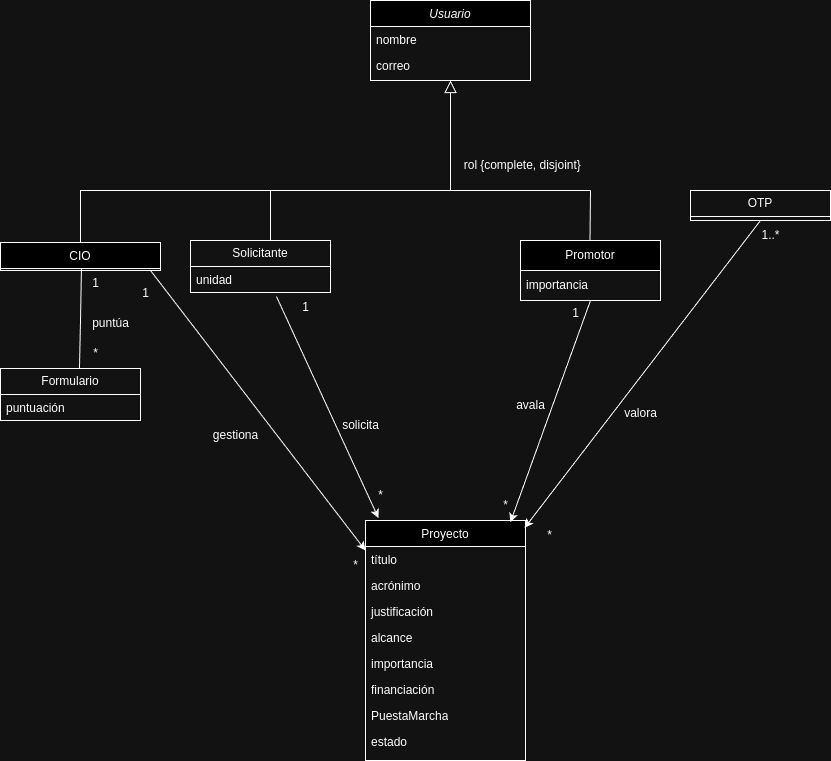

The diagram above was exported from draw.io. Its source (the exported page's mxGraphModel, read from the mxfile embedded in the PNG):
<mxGraphModel dx="2261" dy="788" grid="1" gridSize="10" guides="1" tooltips="1" connect="1" arrows="1" fold="1" page="1" pageScale="1" pageWidth="827" pageHeight="1169" math="0" shadow="0">
  <root>
    <mxCell id="0" />
    <mxCell id="1" parent="0" />
    <mxCell id="aMqc-b3B4iTWX0RG93BK-1" value="Usuario" style="swimlane;fontStyle=2;align=center;verticalAlign=top;childLayout=stackLayout;horizontal=1;startSize=26;horizontalStack=0;resizeParent=1;resizeLast=0;collapsible=1;marginBottom=0;rounded=0;shadow=0;strokeWidth=1;" parent="1" vertex="1">
      <mxGeometry x="220" y="120" width="160" height="80" as="geometry">
        <mxRectangle x="230" y="140" width="160" height="26" as="alternateBounds" />
      </mxGeometry>
    </mxCell>
    <mxCell id="aMqc-b3B4iTWX0RG93BK-2" value="nombre" style="text;align=left;verticalAlign=top;spacingLeft=4;spacingRight=4;overflow=hidden;rotatable=0;points=[[0,0.5],[1,0.5]];portConstraint=eastwest;" parent="aMqc-b3B4iTWX0RG93BK-1" vertex="1">
      <mxGeometry y="26" width="160" height="26" as="geometry" />
    </mxCell>
    <mxCell id="aMqc-b3B4iTWX0RG93BK-3" value="correo" style="text;align=left;verticalAlign=top;spacingLeft=4;spacingRight=4;overflow=hidden;rotatable=0;points=[[0,0.5],[1,0.5]];portConstraint=eastwest;rounded=0;shadow=0;html=0;" parent="aMqc-b3B4iTWX0RG93BK-1" vertex="1">
      <mxGeometry y="52" width="160" height="26" as="geometry" />
    </mxCell>
    <mxCell id="aMqc-b3B4iTWX0RG93BK-4" value="CIO" style="swimlane;fontStyle=0;align=center;verticalAlign=top;childLayout=stackLayout;horizontal=1;startSize=26;horizontalStack=0;resizeParent=1;resizeLast=0;collapsible=1;marginBottom=0;rounded=0;shadow=0;strokeWidth=1;" parent="1" vertex="1">
      <mxGeometry x="-150" y="362" width="160" height="28" as="geometry">
        <mxRectangle x="130" y="380" width="160" height="26" as="alternateBounds" />
      </mxGeometry>
    </mxCell>
    <mxCell id="aMqc-b3B4iTWX0RG93BK-5" value="" style="endArrow=block;endSize=10;endFill=0;shadow=0;strokeWidth=1;rounded=0;curved=0;edgeStyle=elbowEdgeStyle;elbow=vertical;" parent="1" source="aMqc-b3B4iTWX0RG93BK-4" target="aMqc-b3B4iTWX0RG93BK-1" edge="1">
      <mxGeometry width="160" relative="1" as="geometry">
        <mxPoint x="200" y="203" as="sourcePoint" />
        <mxPoint x="200" y="203" as="targetPoint" />
        <Array as="points">
          <mxPoint x="300" y="310" />
        </Array>
      </mxGeometry>
    </mxCell>
    <mxCell id="aMqc-b3B4iTWX0RG93BK-9" value="Proyecto" style="swimlane;fontStyle=0;align=center;verticalAlign=top;childLayout=stackLayout;horizontal=1;startSize=26;horizontalStack=0;resizeParent=1;resizeLast=0;collapsible=1;marginBottom=0;rounded=0;shadow=0;strokeWidth=1;" parent="1" vertex="1">
      <mxGeometry x="215" y="640" width="160" height="240" as="geometry">
        <mxRectangle x="550" y="140" width="160" height="26" as="alternateBounds" />
      </mxGeometry>
    </mxCell>
    <mxCell id="aMqc-b3B4iTWX0RG93BK-10" value="título" style="text;align=left;verticalAlign=top;spacingLeft=4;spacingRight=4;overflow=hidden;rotatable=0;points=[[0,0.5],[1,0.5]];portConstraint=eastwest;" parent="aMqc-b3B4iTWX0RG93BK-9" vertex="1">
      <mxGeometry y="26" width="160" height="26" as="geometry" />
    </mxCell>
    <mxCell id="aMqc-b3B4iTWX0RG93BK-11" value="acrónimo" style="text;align=left;verticalAlign=top;spacingLeft=4;spacingRight=4;overflow=hidden;rotatable=0;points=[[0,0.5],[1,0.5]];portConstraint=eastwest;rounded=0;shadow=0;html=0;" parent="aMqc-b3B4iTWX0RG93BK-9" vertex="1">
      <mxGeometry y="52" width="160" height="26" as="geometry" />
    </mxCell>
    <mxCell id="aMqc-b3B4iTWX0RG93BK-12" value="justificación" style="text;align=left;verticalAlign=top;spacingLeft=4;spacingRight=4;overflow=hidden;rotatable=0;points=[[0,0.5],[1,0.5]];portConstraint=eastwest;rounded=0;shadow=0;html=0;" parent="aMqc-b3B4iTWX0RG93BK-9" vertex="1">
      <mxGeometry y="78" width="160" height="26" as="geometry" />
    </mxCell>
    <mxCell id="aMqc-b3B4iTWX0RG93BK-13" value="alcance" style="text;align=left;verticalAlign=top;spacingLeft=4;spacingRight=4;overflow=hidden;rotatable=0;points=[[0,0.5],[1,0.5]];portConstraint=eastwest;rounded=0;shadow=0;html=0;" parent="aMqc-b3B4iTWX0RG93BK-9" vertex="1">
      <mxGeometry y="104" width="160" height="26" as="geometry" />
    </mxCell>
    <mxCell id="aMqc-b3B4iTWX0RG93BK-14" value="importancia" style="text;align=left;verticalAlign=top;spacingLeft=4;spacingRight=4;overflow=hidden;rotatable=0;points=[[0,0.5],[1,0.5]];portConstraint=eastwest;rounded=0;shadow=0;html=0;" parent="aMqc-b3B4iTWX0RG93BK-9" vertex="1">
      <mxGeometry y="130" width="160" height="26" as="geometry" />
    </mxCell>
    <mxCell id="aMqc-b3B4iTWX0RG93BK-15" value="financiación" style="text;strokeColor=none;fillColor=none;align=left;verticalAlign=top;spacingLeft=4;spacingRight=4;overflow=hidden;rotatable=0;points=[[0,0.5],[1,0.5]];portConstraint=eastwest;whiteSpace=wrap;html=1;" parent="aMqc-b3B4iTWX0RG93BK-9" vertex="1">
      <mxGeometry y="156" width="160" height="26" as="geometry" />
    </mxCell>
    <mxCell id="aMqc-b3B4iTWX0RG93BK-16" value="PuestaMarcha" style="text;strokeColor=none;fillColor=none;align=left;verticalAlign=top;spacingLeft=4;spacingRight=4;overflow=hidden;rotatable=0;points=[[0,0.5],[1,0.5]];portConstraint=eastwest;whiteSpace=wrap;html=1;" parent="aMqc-b3B4iTWX0RG93BK-9" vertex="1">
      <mxGeometry y="182" width="160" height="26" as="geometry" />
    </mxCell>
    <mxCell id="aMqc-b3B4iTWX0RG93BK-18" value="estado" style="text;strokeColor=none;fillColor=none;align=left;verticalAlign=top;spacingLeft=4;spacingRight=4;overflow=hidden;rotatable=0;points=[[0,0.5],[1,0.5]];portConstraint=eastwest;whiteSpace=wrap;html=1;" parent="aMqc-b3B4iTWX0RG93BK-9" vertex="1">
      <mxGeometry y="208" width="160" height="26" as="geometry" />
    </mxCell>
    <mxCell id="aMqc-b3B4iTWX0RG93BK-20" value="rol" style="text;html=1;align=center;verticalAlign=middle;resizable=0;points=[];autosize=1;strokeColor=none;fillColor=none;" parent="1" vertex="1">
      <mxGeometry x="300" y="270" width="40" height="30" as="geometry" />
    </mxCell>
    <mxCell id="aMqc-b3B4iTWX0RG93BK-21" value="{complete, disjoint}" style="text;html=1;align=center;verticalAlign=middle;resizable=0;points=[];autosize=1;strokeColor=none;fillColor=none;" parent="1" vertex="1">
      <mxGeometry x="320" y="270" width="120" height="30" as="geometry" />
    </mxCell>
    <mxCell id="aMqc-b3B4iTWX0RG93BK-22" value="Promotor" style="swimlane;fontStyle=0;childLayout=stackLayout;horizontal=1;startSize=30;horizontalStack=0;resizeParent=1;resizeParentMax=0;resizeLast=0;collapsible=1;marginBottom=0;whiteSpace=wrap;html=1;" parent="1" vertex="1">
      <mxGeometry x="370" y="360" width="140" height="60" as="geometry" />
    </mxCell>
    <mxCell id="aMqc-b3B4iTWX0RG93BK-23" value="importancia" style="text;strokeColor=none;fillColor=none;align=left;verticalAlign=middle;spacingLeft=4;spacingRight=4;overflow=hidden;points=[[0,0.5],[1,0.5]];portConstraint=eastwest;rotatable=0;whiteSpace=wrap;html=1;" parent="aMqc-b3B4iTWX0RG93BK-22" vertex="1">
      <mxGeometry y="30" width="140" height="30" as="geometry" />
    </mxCell>
    <mxCell id="aMqc-b3B4iTWX0RG93BK-24" value="" style="endArrow=none;html=1;rounded=0;" parent="1" edge="1">
      <mxGeometry width="50" height="50" relative="1" as="geometry">
        <mxPoint x="439.5" y="360" as="sourcePoint" />
        <mxPoint x="440" y="310" as="targetPoint" />
      </mxGeometry>
    </mxCell>
    <mxCell id="aMqc-b3B4iTWX0RG93BK-25" value="" style="endArrow=none;html=1;rounded=0;" parent="1" edge="1">
      <mxGeometry width="50" height="50" relative="1" as="geometry">
        <mxPoint x="300" y="310" as="sourcePoint" />
        <mxPoint x="440" y="310" as="targetPoint" />
      </mxGeometry>
    </mxCell>
    <mxCell id="aMqc-b3B4iTWX0RG93BK-27" value="avala" style="text;html=1;align=center;verticalAlign=middle;resizable=0;points=[];autosize=1;strokeColor=none;fillColor=none;" parent="1" vertex="1">
      <mxGeometry x="355" y="510" width="50" height="30" as="geometry" />
    </mxCell>
    <mxCell id="aMqc-b3B4iTWX0RG93BK-28" value="*" style="text;html=1;align=center;verticalAlign=middle;resizable=0;points=[];autosize=1;strokeColor=none;fillColor=none;" parent="1" vertex="1">
      <mxGeometry x="340" y="610" width="30" height="30" as="geometry" />
    </mxCell>
    <mxCell id="aMqc-b3B4iTWX0RG93BK-29" value="solicita" style="text;html=1;align=center;verticalAlign=middle;resizable=0;points=[];autosize=1;strokeColor=none;fillColor=none;" parent="1" vertex="1">
      <mxGeometry x="180" y="530" width="60" height="30" as="geometry" />
    </mxCell>
    <mxCell id="aMqc-b3B4iTWX0RG93BK-30" value="*" style="text;html=1;align=center;verticalAlign=middle;resizable=0;points=[];autosize=1;strokeColor=none;fillColor=none;" parent="1" vertex="1">
      <mxGeometry x="215" y="600" width="30" height="30" as="geometry" />
    </mxCell>
    <mxCell id="aMqc-b3B4iTWX0RG93BK-31" value="OTP" style="swimlane;fontStyle=0;childLayout=stackLayout;horizontal=1;startSize=26;fillColor=none;horizontalStack=0;resizeParent=1;resizeParentMax=0;resizeLast=0;collapsible=1;marginBottom=0;whiteSpace=wrap;html=1;" parent="1" vertex="1">
      <mxGeometry x="540" y="310" width="140" height="30" as="geometry" />
    </mxCell>
    <mxCell id="aMqc-b3B4iTWX0RG93BK-32" value="valora" style="text;html=1;align=center;verticalAlign=middle;resizable=0;points=[];autosize=1;strokeColor=none;fillColor=none;" parent="1" vertex="1">
      <mxGeometry x="460" y="518" width="60" height="30" as="geometry" />
    </mxCell>
    <mxCell id="aMqc-b3B4iTWX0RG93BK-33" value="1..*" style="text;html=1;align=center;verticalAlign=middle;resizable=0;points=[];autosize=1;strokeColor=none;fillColor=none;" parent="1" vertex="1">
      <mxGeometry x="600" y="340" width="40" height="30" as="geometry" />
    </mxCell>
    <mxCell id="aMqc-b3B4iTWX0RG93BK-34" value="" style="endArrow=classic;html=1;rounded=0;entryX=0.994;entryY=0.031;entryDx=0;entryDy=0;entryPerimeter=0;" parent="1" target="aMqc-b3B4iTWX0RG93BK-9" edge="1">
      <mxGeometry width="50" height="50" relative="1" as="geometry">
        <mxPoint x="610" y="340" as="sourcePoint" />
        <mxPoint x="469.1600000000001" y="548" as="targetPoint" />
      </mxGeometry>
    </mxCell>
    <mxCell id="aMqc-b3B4iTWX0RG93BK-35" value="*" style="text;html=1;align=center;verticalAlign=middle;resizable=0;points=[];autosize=1;strokeColor=none;fillColor=none;" parent="1" vertex="1">
      <mxGeometry x="384" y="640" width="30" height="30" as="geometry" />
    </mxCell>
    <mxCell id="aMqc-b3B4iTWX0RG93BK-36" value="" style="endArrow=classic;html=1;rounded=0;entryX=0.081;entryY=-0.01;entryDx=0;entryDy=0;entryPerimeter=0;exitX=0.614;exitY=1.154;exitDx=0;exitDy=0;exitPerimeter=0;" parent="1" source="aMqc-b3B4iTWX0RG93BK-51" target="aMqc-b3B4iTWX0RG93BK-9" edge="1">
      <mxGeometry width="50" height="50" relative="1" as="geometry">
        <mxPoint x="320" y="440" as="sourcePoint" />
        <mxPoint x="310" y="478" as="targetPoint" />
      </mxGeometry>
    </mxCell>
    <mxCell id="aMqc-b3B4iTWX0RG93BK-37" value="1" style="text;html=1;align=center;verticalAlign=middle;resizable=0;points=[];autosize=1;strokeColor=none;fillColor=none;" parent="1" vertex="1">
      <mxGeometry x="140" y="412" width="30" height="30" as="geometry" />
    </mxCell>
    <mxCell id="aMqc-b3B4iTWX0RG93BK-38" value="" style="endArrow=classic;html=1;rounded=0;entryX=0.906;entryY=0.007;entryDx=0;entryDy=0;entryPerimeter=0;exitX=0.5;exitY=1;exitDx=0;exitDy=0;exitPerimeter=0;" parent="1" source="aMqc-b3B4iTWX0RG93BK-23" target="aMqc-b3B4iTWX0RG93BK-9" edge="1">
      <mxGeometry width="50" height="50" relative="1" as="geometry">
        <mxPoint x="440" y="425.49" as="sourcePoint" />
        <mxPoint x="450" y="450" as="targetPoint" />
      </mxGeometry>
    </mxCell>
    <mxCell id="aMqc-b3B4iTWX0RG93BK-39" value="1" style="text;html=1;align=center;verticalAlign=middle;resizable=0;points=[];autosize=1;strokeColor=none;fillColor=none;" parent="1" vertex="1">
      <mxGeometry x="410" y="418" width="30" height="30" as="geometry" />
    </mxCell>
    <mxCell id="aMqc-b3B4iTWX0RG93BK-40" value="Formulario" style="swimlane;fontStyle=0;childLayout=stackLayout;horizontal=1;startSize=26;fillColor=none;horizontalStack=0;resizeParent=1;resizeParentMax=0;resizeLast=0;collapsible=1;marginBottom=0;whiteSpace=wrap;html=1;" parent="1" vertex="1">
      <mxGeometry x="-150" y="488" width="140" height="52" as="geometry" />
    </mxCell>
    <mxCell id="aMqc-b3B4iTWX0RG93BK-41" value="puntuación" style="text;strokeColor=none;fillColor=none;align=left;verticalAlign=top;spacingLeft=4;spacingRight=4;overflow=hidden;rotatable=0;points=[[0,0.5],[1,0.5]];portConstraint=eastwest;whiteSpace=wrap;html=1;" parent="aMqc-b3B4iTWX0RG93BK-40" vertex="1">
      <mxGeometry y="26" width="140" height="26" as="geometry" />
    </mxCell>
    <mxCell id="aMqc-b3B4iTWX0RG93BK-42" value="" style="endArrow=classic;html=1;rounded=0;entryX=0;entryY=0.154;entryDx=0;entryDy=0;entryPerimeter=0;" parent="1" target="aMqc-b3B4iTWX0RG93BK-10" edge="1">
      <mxGeometry width="50" height="50" relative="1" as="geometry">
        <mxPoint y="390" as="sourcePoint" />
        <mxPoint x="170" y="470" as="targetPoint" />
      </mxGeometry>
    </mxCell>
    <mxCell id="aMqc-b3B4iTWX0RG93BK-43" value="gestiona" style="text;html=1;align=center;verticalAlign=middle;resizable=0;points=[];autosize=1;strokeColor=none;fillColor=none;" parent="1" vertex="1">
      <mxGeometry x="50" y="540" width="70" height="30" as="geometry" />
    </mxCell>
    <mxCell id="aMqc-b3B4iTWX0RG93BK-44" value="1" style="text;html=1;align=center;verticalAlign=middle;resizable=0;points=[];autosize=1;strokeColor=none;fillColor=none;" parent="1" vertex="1">
      <mxGeometry x="-20" y="398" width="30" height="30" as="geometry" />
    </mxCell>
    <mxCell id="aMqc-b3B4iTWX0RG93BK-45" value="" style="endArrow=none;html=1;rounded=0;exitX=0.564;exitY=0;exitDx=0;exitDy=0;exitPerimeter=0;" parent="1" source="aMqc-b3B4iTWX0RG93BK-40" edge="1">
      <mxGeometry width="50" height="50" relative="1" as="geometry">
        <mxPoint x="-119.99594594594582" y="486" as="sourcePoint" />
        <mxPoint x="-69.05" y="388" as="targetPoint" />
        <Array as="points">
          <mxPoint x="-70" y="440" />
        </Array>
      </mxGeometry>
    </mxCell>
    <mxCell id="aMqc-b3B4iTWX0RG93BK-46" value="1" style="text;html=1;align=center;verticalAlign=middle;resizable=0;points=[];autosize=1;strokeColor=none;fillColor=none;" parent="1" vertex="1">
      <mxGeometry x="-70" y="388" width="30" height="30" as="geometry" />
    </mxCell>
    <mxCell id="aMqc-b3B4iTWX0RG93BK-47" value="*" style="text;html=1;align=center;verticalAlign=middle;resizable=0;points=[];autosize=1;strokeColor=none;fillColor=none;" parent="1" vertex="1">
      <mxGeometry x="-70" y="458" width="30" height="30" as="geometry" />
    </mxCell>
    <mxCell id="aMqc-b3B4iTWX0RG93BK-48" value="puntúa" style="text;html=1;align=center;verticalAlign=middle;resizable=0;points=[];autosize=1;strokeColor=none;fillColor=none;" parent="1" vertex="1">
      <mxGeometry x="-70" y="428" width="60" height="30" as="geometry" />
    </mxCell>
    <mxCell id="aMqc-b3B4iTWX0RG93BK-50" value="Solicitante" style="swimlane;fontStyle=0;childLayout=stackLayout;horizontal=1;startSize=26;fillColor=none;horizontalStack=0;resizeParent=1;resizeParentMax=0;resizeLast=0;collapsible=1;marginBottom=0;whiteSpace=wrap;html=1;" parent="1" vertex="1">
      <mxGeometry x="40" y="360" width="140" height="52" as="geometry" />
    </mxCell>
    <mxCell id="aMqc-b3B4iTWX0RG93BK-51" value="unidad" style="text;strokeColor=none;fillColor=none;align=left;verticalAlign=top;spacingLeft=4;spacingRight=4;overflow=hidden;rotatable=0;points=[[0,0.5],[1,0.5]];portConstraint=eastwest;whiteSpace=wrap;html=1;" parent="aMqc-b3B4iTWX0RG93BK-50" vertex="1">
      <mxGeometry y="26" width="140" height="26" as="geometry" />
    </mxCell>
    <mxCell id="aMqc-b3B4iTWX0RG93BK-53" value="*" style="text;html=1;align=center;verticalAlign=middle;resizable=0;points=[];autosize=1;strokeColor=none;fillColor=none;" parent="1" vertex="1">
      <mxGeometry x="190" y="670" width="30" height="30" as="geometry" />
    </mxCell>
    <mxCell id="aMqc-b3B4iTWX0RG93BK-54" value="" style="endArrow=none;html=1;rounded=0;" parent="1" edge="1">
      <mxGeometry width="50" height="50" relative="1" as="geometry">
        <mxPoint x="120" y="360" as="sourcePoint" />
        <mxPoint x="120" y="310" as="targetPoint" />
        <Array as="points" />
      </mxGeometry>
    </mxCell>
  </root>
</mxGraphModel>